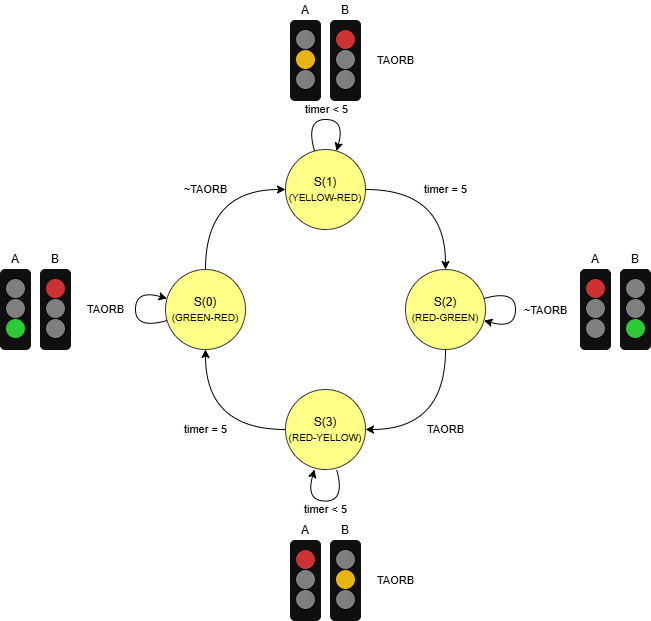

The diagram above was exported from draw.io. Its source (the exported page's mxGraphModel, read from the mxfile embedded in the PNG):
<mxGraphModel dx="1188" dy="658" grid="1" gridSize="10" guides="1" tooltips="1" connect="1" arrows="1" fold="1" page="1" pageScale="1" pageWidth="850" pageHeight="1100" math="0" shadow="0">
  <root>
    <mxCell id="0" />
    <mxCell id="1" parent="0" />
    <mxCell id="ueqJFtH1bgfF1fMyapcR-1" parent="1" style="ellipse;whiteSpace=wrap;html=1;aspect=fixed;fillColor=#ffff88;strokeColor=#36393d;" value="&lt;font&gt;S(0)&lt;/font&gt;&lt;div&gt;&lt;font style=&quot;font-size: 10px;&quot;&gt;(GREEN-RED)&lt;/font&gt;&lt;/div&gt;" vertex="1">
      <mxGeometry height="80" width="80" x="265" y="509" as="geometry" />
    </mxCell>
    <mxCell id="ueqJFtH1bgfF1fMyapcR-2" parent="1" style="ellipse;whiteSpace=wrap;html=1;aspect=fixed;fillColor=#ffff88;strokeColor=#36393d;" value="&lt;font style=&quot;&quot;&gt;&lt;font&gt;S(1)&lt;/font&gt;&lt;br&gt;&lt;font style=&quot;font-size: 10px;&quot;&gt;(YELLOW-RED)&lt;/font&gt;&lt;/font&gt;" vertex="1">
      <mxGeometry height="80" width="80" x="385" y="389" as="geometry" />
    </mxCell>
    <mxCell id="ueqJFtH1bgfF1fMyapcR-3" parent="1" style="ellipse;whiteSpace=wrap;html=1;aspect=fixed;fillColor=#ffff88;strokeColor=#36393d;" value="&lt;font&gt;S(2)&lt;br&gt;&lt;font style=&quot;font-size: 10px;&quot;&gt;(RED-GREEN)&lt;/font&gt;&lt;/font&gt;" vertex="1">
      <mxGeometry height="80" width="80" x="505" y="509" as="geometry" />
    </mxCell>
    <mxCell id="ueqJFtH1bgfF1fMyapcR-4" parent="1" style="ellipse;whiteSpace=wrap;html=1;aspect=fixed;fillColor=#ffff88;strokeColor=#36393d;" value="&lt;font&gt;S(3)&lt;/font&gt;&lt;div&gt;&lt;font style=&quot;font-size: 10px;&quot;&gt;(RED-YELLOW)&lt;/font&gt;&lt;/div&gt;" vertex="1">
      <mxGeometry height="80" width="80" x="385" y="629" as="geometry" />
    </mxCell>
    <mxCell id="ueqJFtH1bgfF1fMyapcR-6" edge="1" parent="1" style="curved=1;endArrow=classic;html=1;rounded=0;entryX=0;entryY=0.5;entryDx=0;entryDy=0;" target="ueqJFtH1bgfF1fMyapcR-2" value="~TAORB">
      <mxGeometry height="50" relative="1" width="50" as="geometry">
        <Array as="points">
          <mxPoint x="305" y="429" />
        </Array>
        <mxPoint x="305" y="509" as="sourcePoint" />
        <mxPoint x="355" y="459" as="targetPoint" />
      </mxGeometry>
    </mxCell>
    <mxCell id="ueqJFtH1bgfF1fMyapcR-7" edge="1" parent="1" style="curved=1;endArrow=classic;html=1;rounded=0;entryX=0.5;entryY=0;entryDx=0;entryDy=0;" target="ueqJFtH1bgfF1fMyapcR-3" value="timer = 5">
      <mxGeometry height="50" relative="1" width="50" as="geometry">
        <Array as="points">
          <mxPoint x="545" y="429" />
        </Array>
        <mxPoint x="465" y="429" as="sourcePoint" />
        <mxPoint x="575" y="499" as="targetPoint" />
      </mxGeometry>
    </mxCell>
    <mxCell id="ueqJFtH1bgfF1fMyapcR-8" edge="1" parent="1" style="curved=1;endArrow=classic;html=1;rounded=0;entryX=1;entryY=0.5;entryDx=0;entryDy=0;" target="ueqJFtH1bgfF1fMyapcR-4" value="TAORB">
      <mxGeometry height="50" relative="1" width="50" as="geometry">
        <Array as="points">
          <mxPoint x="545" y="669" />
        </Array>
        <mxPoint x="545" y="589" as="sourcePoint" />
        <mxPoint x="625" y="509" as="targetPoint" />
      </mxGeometry>
    </mxCell>
    <mxCell id="ueqJFtH1bgfF1fMyapcR-11" edge="1" parent="1" source="ueqJFtH1bgfF1fMyapcR-4" style="curved=1;endArrow=classic;html=1;rounded=0;entryX=0.5;entryY=1;entryDx=0;entryDy=0;exitX=0;exitY=0.5;exitDx=0;exitDy=0;" target="ueqJFtH1bgfF1fMyapcR-1" value="timer = 5">
      <mxGeometry height="50" relative="1" width="50" as="geometry">
        <Array as="points">
          <mxPoint x="305" y="669" />
        </Array>
        <mxPoint x="515" y="439" as="sourcePoint" />
        <mxPoint x="595" y="519" as="targetPoint" />
      </mxGeometry>
    </mxCell>
    <mxCell id="ueqJFtH1bgfF1fMyapcR-12" edge="1" parent="1" source="ueqJFtH1bgfF1fMyapcR-2" style="curved=1;endArrow=classic;html=1;rounded=0;" target="ueqJFtH1bgfF1fMyapcR-2" value="">
      <mxGeometry height="50" relative="1" width="50" as="geometry">
        <Array as="points">
          <mxPoint x="405" y="359" />
          <mxPoint x="445" y="359" />
        </Array>
        <mxPoint x="400" y="399" as="sourcePoint" />
        <mxPoint x="450" y="349" as="targetPoint" />
      </mxGeometry>
    </mxCell>
    <mxCell id="ueqJFtH1bgfF1fMyapcR-13" connectable="0" parent="ueqJFtH1bgfF1fMyapcR-12" style="edgeLabel;html=1;align=center;verticalAlign=middle;resizable=0;points=[];" value="timer &amp;lt; 5" vertex="1">
      <mxGeometry relative="1" x="0.138" y="-1" as="geometry">
        <mxPoint x="-7" y="-11" as="offset" />
      </mxGeometry>
    </mxCell>
    <mxCell id="ueqJFtH1bgfF1fMyapcR-14" edge="1" parent="1" style="curved=1;endArrow=classic;html=1;rounded=0;" value="">
      <mxGeometry height="50" relative="1" width="50" as="geometry">
        <Array as="points">
          <mxPoint x="445" y="740.55" />
          <mxPoint x="405" y="740.55" />
        </Array>
        <mxPoint x="436.0304630694038" y="708.9990426990648" as="sourcePoint" />
        <mxPoint x="413.9695369305962" y="708.9990426990644" as="targetPoint" />
      </mxGeometry>
    </mxCell>
    <mxCell id="ueqJFtH1bgfF1fMyapcR-15" connectable="0" parent="ueqJFtH1bgfF1fMyapcR-14" style="edgeLabel;html=1;align=center;verticalAlign=middle;resizable=0;points=[];" value="timer &amp;lt; 5" vertex="1">
      <mxGeometry relative="1" x="0.138" y="-1" as="geometry">
        <mxPoint x="7" y="9" as="offset" />
      </mxGeometry>
    </mxCell>
    <mxCell id="ueqJFtH1bgfF1fMyapcR-16" edge="1" parent="1" source="ueqJFtH1bgfF1fMyapcR-3" style="curved=1;endArrow=classic;html=1;rounded=0;" target="ueqJFtH1bgfF1fMyapcR-3" value="">
      <mxGeometry height="50" relative="1" width="50" as="geometry">
        <Array as="points">
          <mxPoint x="615" y="529" />
          <mxPoint x="615" y="569" />
        </Array>
        <mxPoint x="594" y="541" as="sourcePoint" />
        <mxPoint x="616" y="541" as="targetPoint" />
      </mxGeometry>
    </mxCell>
    <mxCell id="ueqJFtH1bgfF1fMyapcR-17" connectable="0" parent="ueqJFtH1bgfF1fMyapcR-16" style="edgeLabel;html=1;align=center;verticalAlign=middle;resizable=0;points=[];" value="~TAORB" vertex="1">
      <mxGeometry relative="1" x="0.138" y="-1" as="geometry">
        <mxPoint x="31" y="-7" as="offset" />
      </mxGeometry>
    </mxCell>
    <mxCell id="ueqJFtH1bgfF1fMyapcR-18" edge="1" parent="1" source="ueqJFtH1bgfF1fMyapcR-1" style="curved=1;endArrow=classic;html=1;rounded=0;" target="ueqJFtH1bgfF1fMyapcR-1" value="">
      <mxGeometry height="50" relative="1" width="50" as="geometry">
        <Array as="points">
          <mxPoint x="235" y="569" />
          <mxPoint x="235" y="529" />
        </Array>
        <mxPoint x="265" y="560" as="sourcePoint" />
        <mxPoint x="265" y="538" as="targetPoint" />
      </mxGeometry>
    </mxCell>
    <mxCell id="ueqJFtH1bgfF1fMyapcR-19" connectable="0" parent="ueqJFtH1bgfF1fMyapcR-18" style="edgeLabel;html=1;align=center;verticalAlign=middle;resizable=0;points=[];" value="TAORB" vertex="1">
      <mxGeometry relative="1" x="0.138" y="-1" as="geometry">
        <mxPoint x="-31" y="7" as="offset" />
      </mxGeometry>
    </mxCell>
    <mxCell id="ueqJFtH1bgfF1fMyapcR-20" parent="1" style="rounded=1;whiteSpace=wrap;html=1;fillColor=#0F0F0F;strokeColor=#0F0F0F;fillStyle=auto;" value="" vertex="1">
      <mxGeometry height="80" width="30" x="100" y="509" as="geometry" />
    </mxCell>
    <mxCell id="ueqJFtH1bgfF1fMyapcR-32" parent="1" style="text;html=1;whiteSpace=wrap;strokeColor=none;fillColor=none;align=center;verticalAlign=middle;rounded=0;" value="A" vertex="1">
      <mxGeometry height="20" width="20" x="105" y="489" as="geometry" />
    </mxCell>
    <mxCell id="ueqJFtH1bgfF1fMyapcR-37" parent="1" style="text;html=1;whiteSpace=wrap;strokeColor=none;fillColor=none;align=center;verticalAlign=middle;rounded=0;" value="B" vertex="1">
      <mxGeometry height="20" width="20" x="145" y="489" as="geometry" />
    </mxCell>
    <mxCell id="ueqJFtH1bgfF1fMyapcR-39" parent="1" style="ellipse;whiteSpace=wrap;html=1;aspect=fixed;fillColor=#7F7F7F;" value="" vertex="1">
      <mxGeometry height="20" width="20" x="105" y="518" as="geometry" />
    </mxCell>
    <mxCell id="ueqJFtH1bgfF1fMyapcR-40" parent="1" style="ellipse;whiteSpace=wrap;html=1;aspect=fixed;fillColor=#7F7F7F;" value="" vertex="1">
      <mxGeometry height="20" width="20" x="105" y="538" as="geometry" />
    </mxCell>
    <mxCell id="ueqJFtH1bgfF1fMyapcR-43" parent="1" style="rounded=1;whiteSpace=wrap;html=1;fillColor=#0F0F0F;strokeColor=#0F0F0F;fillStyle=auto;" value="" vertex="1">
      <mxGeometry height="80" width="30" x="140" y="509" as="geometry" />
    </mxCell>
    <mxCell id="ueqJFtH1bgfF1fMyapcR-45" parent="1" style="ellipse;whiteSpace=wrap;html=1;aspect=fixed;fillColor=#7F7F7F;" value="" vertex="1">
      <mxGeometry height="20" width="20" x="145" y="538" as="geometry" />
    </mxCell>
    <mxCell id="ueqJFtH1bgfF1fMyapcR-46" parent="1" style="ellipse;whiteSpace=wrap;html=1;aspect=fixed;fillColor=#7F7F7F;" value="" vertex="1">
      <mxGeometry height="20" width="20" x="145" y="558" as="geometry" />
    </mxCell>
    <mxCell id="ueqJFtH1bgfF1fMyapcR-69" parent="1" style="rounded=1;whiteSpace=wrap;html=1;fillColor=#0F0F0F;strokeColor=#0F0F0F;fillStyle=auto;" value="" vertex="1">
      <mxGeometry height="80" width="30" x="680" y="509" as="geometry" />
    </mxCell>
    <mxCell id="ueqJFtH1bgfF1fMyapcR-70" parent="1" style="text;html=1;whiteSpace=wrap;strokeColor=none;fillColor=none;align=center;verticalAlign=middle;rounded=0;" value="A" vertex="1">
      <mxGeometry height="20" width="20" x="685" y="489" as="geometry" />
    </mxCell>
    <mxCell id="ueqJFtH1bgfF1fMyapcR-71" parent="1" style="text;html=1;whiteSpace=wrap;strokeColor=none;fillColor=none;align=center;verticalAlign=middle;rounded=0;" value="B" vertex="1">
      <mxGeometry height="20" width="20" x="725" y="489" as="geometry" />
    </mxCell>
    <mxCell id="ueqJFtH1bgfF1fMyapcR-72" parent="1" style="ellipse;whiteSpace=wrap;html=1;aspect=fixed;fillColor=#CC3232;" value="" vertex="1">
      <mxGeometry height="20" width="20" x="685" y="518" as="geometry" />
    </mxCell>
    <mxCell id="ueqJFtH1bgfF1fMyapcR-73" parent="1" style="ellipse;whiteSpace=wrap;html=1;aspect=fixed;fillColor=#7F7F7F;" value="" vertex="1">
      <mxGeometry height="20" width="20" x="685" y="538" as="geometry" />
    </mxCell>
    <mxCell id="ueqJFtH1bgfF1fMyapcR-74" parent="1" style="ellipse;whiteSpace=wrap;html=1;aspect=fixed;fillColor=#7F7F7F;" value="" vertex="1">
      <mxGeometry height="20" width="20" x="685" y="558" as="geometry" />
    </mxCell>
    <mxCell id="ueqJFtH1bgfF1fMyapcR-75" parent="1" style="rounded=1;whiteSpace=wrap;html=1;fillColor=#0F0F0F;strokeColor=#0F0F0F;fillStyle=auto;" value="" vertex="1">
      <mxGeometry height="80" width="30" x="720" y="509" as="geometry" />
    </mxCell>
    <mxCell id="ueqJFtH1bgfF1fMyapcR-76" parent="1" style="ellipse;whiteSpace=wrap;html=1;aspect=fixed;fillColor=#7F7F7F;" value="" vertex="1">
      <mxGeometry height="20" width="20" x="725" y="518" as="geometry" />
    </mxCell>
    <mxCell id="ueqJFtH1bgfF1fMyapcR-77" parent="1" style="ellipse;whiteSpace=wrap;html=1;aspect=fixed;fillColor=#7F7F7F;" value="" vertex="1">
      <mxGeometry height="20" width="20" x="725" y="538" as="geometry" />
    </mxCell>
    <mxCell id="ueqJFtH1bgfF1fMyapcR-78" parent="1" style="ellipse;whiteSpace=wrap;html=1;aspect=fixed;fillColor=light-dark(#2DC937,#1FFF00);" value="" vertex="1">
      <mxGeometry height="20" width="20" x="725" y="558" as="geometry" />
    </mxCell>
    <mxCell id="ueqJFtH1bgfF1fMyapcR-79" connectable="0" parent="1" style="edgeLabel;html=1;align=center;verticalAlign=middle;resizable=0;points=[];" value="TAORB" vertex="1">
      <mxGeometry x="495" y="299.80117474280814" as="geometry" />
    </mxCell>
    <mxCell id="ueqJFtH1bgfF1fMyapcR-80" parent="1" style="rounded=1;whiteSpace=wrap;html=1;fillColor=#0F0F0F;strokeColor=#0F0F0F;fillStyle=auto;" value="" vertex="1">
      <mxGeometry height="80" width="30" x="390" y="260" as="geometry" />
    </mxCell>
    <mxCell id="ueqJFtH1bgfF1fMyapcR-81" parent="1" style="text;html=1;whiteSpace=wrap;strokeColor=none;fillColor=none;align=center;verticalAlign=middle;rounded=0;" value="A" vertex="1">
      <mxGeometry height="20" width="20" x="395" y="240" as="geometry" />
    </mxCell>
    <mxCell id="ueqJFtH1bgfF1fMyapcR-82" parent="1" style="text;html=1;whiteSpace=wrap;strokeColor=none;fillColor=none;align=center;verticalAlign=middle;rounded=0;" value="B" vertex="1">
      <mxGeometry height="20" width="20" x="435" y="240" as="geometry" />
    </mxCell>
    <mxCell id="ueqJFtH1bgfF1fMyapcR-83" parent="1" style="ellipse;whiteSpace=wrap;html=1;aspect=fixed;fillColor=#7F7F7F;" value="" vertex="1">
      <mxGeometry height="20" width="20" x="395" y="269" as="geometry" />
    </mxCell>
    <mxCell id="ueqJFtH1bgfF1fMyapcR-84" parent="1" style="ellipse;whiteSpace=wrap;html=1;aspect=fixed;fillColor=#E7B416;" value="" vertex="1">
      <mxGeometry height="20" width="20" x="395" y="289" as="geometry" />
    </mxCell>
    <mxCell id="ueqJFtH1bgfF1fMyapcR-85" parent="1" style="ellipse;whiteSpace=wrap;html=1;aspect=fixed;fillColor=#7F7F7F;" value="" vertex="1">
      <mxGeometry height="20" width="20" x="395" y="309" as="geometry" />
    </mxCell>
    <mxCell id="ueqJFtH1bgfF1fMyapcR-86" parent="1" style="rounded=1;whiteSpace=wrap;html=1;fillColor=#0F0F0F;strokeColor=#0F0F0F;fillStyle=auto;" value="" vertex="1">
      <mxGeometry height="80" width="30" x="430" y="260" as="geometry" />
    </mxCell>
    <mxCell id="ueqJFtH1bgfF1fMyapcR-87" parent="1" style="ellipse;whiteSpace=wrap;html=1;aspect=fixed;fillColor=#CC3232;" value="" vertex="1">
      <mxGeometry height="20" width="20" x="435" y="269" as="geometry" />
    </mxCell>
    <mxCell id="ueqJFtH1bgfF1fMyapcR-88" parent="1" style="ellipse;whiteSpace=wrap;html=1;aspect=fixed;fillColor=#7F7F7F;" value="" vertex="1">
      <mxGeometry height="20" width="20" x="435" y="289" as="geometry" />
    </mxCell>
    <mxCell id="ueqJFtH1bgfF1fMyapcR-89" parent="1" style="ellipse;whiteSpace=wrap;html=1;aspect=fixed;fillColor=#7F7F7F;" value="" vertex="1">
      <mxGeometry height="20" width="20" x="435" y="309" as="geometry" />
    </mxCell>
    <mxCell id="ueqJFtH1bgfF1fMyapcR-90" connectable="0" parent="1" style="edgeLabel;html=1;align=center;verticalAlign=middle;resizable=0;points=[];" value="TAORB" vertex="1">
      <mxGeometry x="495" y="819.8011747428081" as="geometry" />
    </mxCell>
    <mxCell id="ueqJFtH1bgfF1fMyapcR-91" parent="1" style="rounded=1;whiteSpace=wrap;html=1;fillColor=#0F0F0F;strokeColor=#0F0F0F;fillStyle=auto;" value="" vertex="1">
      <mxGeometry height="80" width="30" x="390" y="780" as="geometry" />
    </mxCell>
    <mxCell id="ueqJFtH1bgfF1fMyapcR-92" parent="1" style="text;html=1;whiteSpace=wrap;strokeColor=none;fillColor=none;align=center;verticalAlign=middle;rounded=0;" value="A" vertex="1">
      <mxGeometry height="20" width="20" x="395" y="760" as="geometry" />
    </mxCell>
    <mxCell id="ueqJFtH1bgfF1fMyapcR-93" parent="1" style="text;html=1;whiteSpace=wrap;strokeColor=none;fillColor=none;align=center;verticalAlign=middle;rounded=0;" value="B" vertex="1">
      <mxGeometry height="20" width="20" x="435" y="760" as="geometry" />
    </mxCell>
    <mxCell id="ueqJFtH1bgfF1fMyapcR-94" parent="1" style="ellipse;whiteSpace=wrap;html=1;aspect=fixed;fillColor=#CC3232;" value="" vertex="1">
      <mxGeometry height="20" width="20" x="395" y="789" as="geometry" />
    </mxCell>
    <mxCell id="ueqJFtH1bgfF1fMyapcR-95" parent="1" style="ellipse;whiteSpace=wrap;html=1;aspect=fixed;fillColor=#7F7F7F;" value="" vertex="1">
      <mxGeometry height="20" width="20" x="395" y="809" as="geometry" />
    </mxCell>
    <mxCell id="ueqJFtH1bgfF1fMyapcR-96" parent="1" style="ellipse;whiteSpace=wrap;html=1;aspect=fixed;fillColor=#7F7F7F;" value="" vertex="1">
      <mxGeometry height="20" width="20" x="395" y="829" as="geometry" />
    </mxCell>
    <mxCell id="ueqJFtH1bgfF1fMyapcR-97" parent="1" style="rounded=1;whiteSpace=wrap;html=1;fillColor=#0F0F0F;strokeColor=#0F0F0F;fillStyle=auto;" value="" vertex="1">
      <mxGeometry height="80" width="30" x="430" y="780" as="geometry" />
    </mxCell>
    <mxCell id="ueqJFtH1bgfF1fMyapcR-98" parent="1" style="ellipse;whiteSpace=wrap;html=1;aspect=fixed;fillColor=#7F7F7F;" value="" vertex="1">
      <mxGeometry height="20" width="20" x="435" y="789" as="geometry" />
    </mxCell>
    <mxCell id="ueqJFtH1bgfF1fMyapcR-99" parent="1" style="ellipse;whiteSpace=wrap;html=1;aspect=fixed;fillColor=#E7B416;" value="" vertex="1">
      <mxGeometry height="20" width="20" x="435" y="809" as="geometry" />
    </mxCell>
    <mxCell id="ueqJFtH1bgfF1fMyapcR-100" parent="1" style="ellipse;whiteSpace=wrap;html=1;aspect=fixed;fillColor=#7F7F7F;" value="" vertex="1">
      <mxGeometry height="20" width="20" x="435" y="829" as="geometry" />
    </mxCell>
    <mxCell id="ueqJFtH1bgfF1fMyapcR-101" parent="1" style="ellipse;whiteSpace=wrap;html=1;aspect=fixed;fillColor=#CC3232;fontColor=#ffffff;strokeColor=#0F0F0F;" value="" vertex="1">
      <mxGeometry height="20" width="20" x="145" y="518" as="geometry" />
    </mxCell>
    <mxCell id="ueqJFtH1bgfF1fMyapcR-102" parent="1" style="ellipse;whiteSpace=wrap;html=1;aspect=fixed;fillColor=light-dark(#2DC937,#1FFF00);fontColor=#ffffff;strokeColor=#0F0F0F;" value="" vertex="1">
      <mxGeometry height="20" width="20" x="105" y="558" as="geometry" />
    </mxCell>
  </root>
</mxGraphModel>